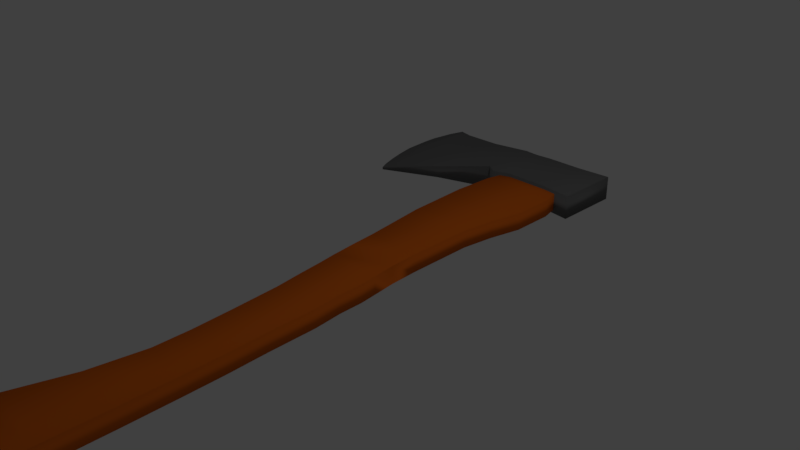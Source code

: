 # Source: axe.blend  (saved by Blender 2.77.0; exported with 4.5.12 LTS)
import bpy
from mathutils import Matrix  # noqa: F401  (used for matrix-valued properties, if any)

bpy.ops.wm.read_factory_settings(use_empty=True)
scene = bpy.context.scene
scene.name = 'Scene'

# ---- collections
col_collection_1 = bpy.data.collections.new('Collection 1'); scene.collection.children.link(col_collection_1)

# ---- materials (node trees are filled in below, after node groups)
mat_material_001 = bpy.data.materials.new('Material.001')
mat_material_001.alpha_threshold = 0.0
mat_material_001.use_transparent_shadow = False
mat_material_001.diffuse_color = (0.1789, 0.1789, 0.1789, 1.0)
mat_material_001.roughness = 0.5
mat_material = bpy.data.materials.new('Material')
mat_material.alpha_threshold = 0.0
mat_material.use_transparent_shadow = False
mat_material.diffuse_color = (0.8276, 0.1617, 0.01214, 1.0)
mat_material.roughness = 0.5
mat_material.line_color = (0.0, 0.0, 0.0, 1.0)

# ---- material node trees

# ---- world
world_world = bpy.data.worlds.new('World'); scene.world = world_world
world_world.color = (0.05088, 0.05088, 0.05088)
world_world.use_sun_shadow = False
world_world.sun_shadow_jitter_overblur = 0.0
world_world.cycles.sampling_method = 'MANUAL'

# ---- cameras
cam_camera = bpy.data.cameras.new('Camera')
cam_camera.clip_end = 100.0
cam_camera.lens = 35.0
cam_camera.sensor_width = 32.0
cam_camera.sensor_height = 18.0
cam_camera.ortho_scale = 7.314
cam_camera.dof.focus_distance = 0.0
cam_camera.dof.aperture_fstop = 128.0

# ---- lights
light_lamp = bpy.data.lights.new('Lamp', 'POINT')
light_lamp.transmission_factor = 0.0
light_lamp.cutoff_distance = 30.0
light_lamp.energy = 100.0
light_lamp.shadow_buffer_clip_start = 1.001
light_lamp.shadow_soft_size = 0.1
light_lamp.shadow_maximum_resolution = 0.006
light_lamp.use_absolute_resolution = True

# ---- meshes
me_cube_001 = bpy.data.meshes.new('Cube.001')
me_cube_001.from_pydata([(0.8924, -0.03519, 0.5543), (0.8924, -0.03519, -0.5543), (0.8872, -1.022, 0.5543), (0.8872, -1.022, -0.5543), (-0.3826, -0.0898, 0.5543), (-0.3826, -0.0898, -0.5543), (-0.3827, -1.035, 0.5543), (-0.3827, -1.035, -0.5543), (0.441, -0.9695, -0.5543), (0.07802, -0.9695, -0.5543), (-0.2017, -0.9695, -0.5543), (-0.2017, -0.9695, 0.5543), (0.07802, -0.9695, 0.5543), (0.441, -0.9695, 0.5543), (-0.1679, -0.069, -0.5543), (0.1092, -0.069, -0.5543), (0.3864, -0.069, -0.5543), (0.3864, -0.069, 0.5543), (0.1092, -0.069, 0.5543), (-0.1679, -0.069, 0.5543), (-0.4613, -0.0898, 0.5543), (-0.4613, -0.0898, -0.5543), (-0.4613, -1.063, 0.5543), (-0.4613, -1.063, -0.5543), (-0.6142, -0.0742, 0.5543), (-0.6142, -0.0742, -0.5543), (-0.6142, -0.9628, 0.5543), (-0.6142, -0.9628, -0.5543), (-2.027, 0.1131, 0.05572), (-2.027, 0.1131, -0.05572), (-2.027, -1.899, 0.05626), (-2.027, -1.899, -0.05626), (-2.102, 0.1355, 0.05014), (-2.102, 0.1355, -0.05014), (-2.102, -1.757, 0.05493), (-2.102, -1.757, -0.05493), (-2.188, 0.158, 0.03465), (-2.188, 0.158, -0.03465), (-2.188, -1.521, 0.05339), (-2.188, -1.521, -0.05339), (-2.244, 0.1767, 0.02949), (-2.244, 0.1767, -0.02949), (-2.244, -1.337, 0.05549), (-2.244, -1.337, -0.05549), (-2.319, -0.04797, 0.01993), (-2.319, -0.04797, -0.01993), (-2.319, -1.038, 0.05168), (-2.319, -1.038, -0.05168), (-2.371, -0.3944, 0.01769), (-2.371, -0.3944, -0.01769), (-2.371, -0.5914, 0.01769), (-2.371, -0.5914, -0.01769), (-1.32, -0.02102, 0.2881), (-1.32, -0.02102, -0.2881), (-1.32, -1.386, -0.2881), (-1.32, -1.386, 0.2881)], [], [(1, 3, 2, 0), (10, 7, 6, 11), (4, 6, 22, 20), (16, 1, 0, 17), (19, 11, 6, 4), (16, 8, 3, 1), (5, 7, 10, 14), (14, 10, 9, 15), (15, 9, 8, 16), (0, 2, 13, 17), (17, 13, 12, 18), (18, 12, 11, 19), (5, 14, 19, 4), (14, 15, 18, 19), (15, 16, 17, 18), (3, 8, 13, 2), (8, 9, 12, 13), (9, 10, 11, 12), (20, 22, 26, 24), (7, 5, 21, 23), (6, 7, 23, 22), (5, 4, 20, 21), (53, 52, 28, 29), (23, 21, 25, 27), (21, 20, 24, 25), (22, 23, 27, 26), (28, 30, 34, 32), (55, 54, 31, 30), (52, 55, 30, 28), (54, 53, 29, 31), (35, 33, 37, 39), (31, 29, 33, 35), (29, 28, 32, 33), (30, 31, 35, 34), (37, 36, 40, 41), (33, 32, 36, 37), (34, 35, 39, 38), (32, 34, 38, 36), (40, 42, 46, 44), (38, 39, 43, 42), (36, 38, 42, 40), (39, 37, 41, 43), (45, 44, 48, 49), (43, 41, 45, 47), (41, 40, 44, 45), (42, 43, 47, 46), (51, 49, 48, 50), (46, 47, 51, 50), (44, 46, 50, 48), (47, 45, 49, 51), (27, 25, 53, 54), (24, 26, 55, 52), (26, 27, 54, 55), (25, 24, 52, 53)])
me_cube_001.polygons.foreach_set('use_smooth', [True] * 54)
me_cube_001.materials.append(mat_material_001)
me_cube_001.use_remesh_preserve_volume = False
me_cube_001.use_remesh_preserve_attributes = False
me_cube_001.use_mirror_vertex_groups = False
me_cube_001.update()
me_cube = bpy.data.meshes.new('Cube')
me_cube.from_pydata([(0.5449, 0.205, -0.205), (0.5674, -0.205, -0.205), (-0.205, -0.205, -0.205), (-0.2467, 0.205, -0.205), (0.5449, 0.205, 0.205), (0.5674, -0.205, 0.205), (-0.205, -0.205, 0.205), (-0.2467, 0.205, 0.205), (0.5674, -0.205, -0.205), (-0.205, -0.205, -0.205), (0.5674, -0.205, 0.205), (-0.205, -0.205, 0.205), (0.6074, -0.5174, -0.205), (-0.165, -0.5174, -0.205), (0.6074, -0.5174, 0.205), (-0.165, -0.5174, 0.205), (0.6374, -0.7648, -0.205), (-0.125, -0.7648, -0.205), (0.6374, -0.7648, 0.205), (-0.125, -0.7648, 0.205), (0.6449, -1.105, -0.205), (-0.08005, -1.105, -0.205), (0.6449, -1.105, 0.205), (-0.08005, -1.105, 0.205), (0.6873, -1.5, -0.205), (-0.02007, -1.5, -0.205), (0.6873, -1.5, 0.205), (-0.02007, -1.5, 0.205), (0.7023, -2.172, -0.205), (0.03742, -2.172, -0.205), (0.7023, -2.172, 0.205), (0.03742, -2.172, 0.205), (0.7273, -2.717, -0.205), (0.0749, -2.717, -0.205), (0.7273, -2.717, 0.205), (0.0749, -2.717, 0.205), (0.7373, -3.202, -0.205), (0.0824, -3.202, -0.205), (0.7373, -3.202, 0.205), (0.0824, -3.202, 0.205), (0.7448, -3.914, -0.205), (-0.03006, -3.914, -0.205), (0.7448, -3.914, 0.205), (-0.03006, -3.914, 0.205), (0.7448, -4.699, -0.205), (-0.275, -4.699, -0.205), (0.7448, -4.699, 0.205), (-0.275, -4.699, 0.205), (0.7448, -4.953, -0.205), (-0.105, -4.953, -0.205), (0.7448, -4.953, 0.205), (-0.105, -4.953, 0.205), (0.7223, -5.053, -0.205), (-0.01257, -5.053, -0.205), (0.7223, -5.053, 0.205), (-0.01257, -5.053, 0.205), (0.6151, -5.143, -0.205), (0.08506, -5.143, -0.205), (0.6151, -5.143, 0.205), (0.08506, -5.143, 0.205), (0.4729, -5.2, -0.205), (0.1718, -5.2, -0.205), (0.4729, -5.2, 0.205), (0.1718, -5.2, 0.205), (0.5345, 1.138, -0.205), (-0.3814, 1.138, -0.205), (0.5345, 1.138, 0.205), (-0.3814, 1.138, 0.205), (0.5967, 1.594, -0.205), (-0.4073, 1.594, -0.205), (0.5967, 1.594, 0.205), (-0.4073, 1.594, 0.205), (0.7004, 2.055, -0.205), (-0.4332, 2.055, -0.205), (0.7004, 2.055, 0.205), (-0.4332, 2.055, 0.205), (0.7004, 2.656, -0.205), (-0.4073, 2.656, -0.205), (0.7004, 2.656, 0.205), (-0.4073, 2.656, 0.205), (0.6314, 2.944, -0.205), (-0.3413, 2.944, -0.205), (0.6314, 2.944, 0.205), (-0.3413, 2.944, 0.205), (0.5804, 3.889, -0.205), (-0.2903, 3.889, -0.205), (0.5804, 3.889, 0.205), (-0.2903, 3.889, 0.205)], [], [(0, 1, 2, 3), (4, 7, 6, 5), (0, 4, 5, 1), (2, 1, 8, 9), (2, 6, 7, 3), (3, 7, 67, 65), (11, 9, 13, 15), (5, 6, 11, 10), (6, 2, 9, 11), (1, 5, 10, 8), (14, 15, 19, 18), (9, 8, 12, 13), (10, 11, 15, 14), (8, 10, 14, 12), (16, 18, 22, 20), (12, 14, 18, 16), (15, 13, 17, 19), (13, 12, 16, 17), (23, 21, 25, 27), (19, 17, 21, 23), (17, 16, 20, 21), (18, 19, 23, 22), (26, 27, 31, 30), (21, 20, 24, 25), (22, 23, 27, 26), (20, 22, 26, 24), (31, 29, 33, 35), (24, 26, 30, 28), (27, 25, 29, 31), (25, 24, 28, 29), (35, 33, 37, 39), (29, 28, 32, 33), (30, 31, 35, 34), (28, 30, 34, 32), (38, 39, 43, 42), (33, 32, 36, 37), (34, 35, 39, 38), (32, 34, 38, 36), (43, 41, 45, 47), (36, 38, 42, 40), (39, 37, 41, 43), (37, 36, 40, 41), (45, 44, 48, 49), (41, 40, 44, 45), (42, 43, 47, 46), (40, 42, 46, 44), (50, 51, 55, 54), (46, 47, 51, 50), (44, 46, 50, 48), (47, 45, 49, 51), (55, 53, 57, 59), (48, 50, 54, 52), (51, 49, 53, 55), (49, 48, 52, 53), (58, 59, 63, 62), (53, 52, 56, 57), (54, 55, 59, 58), (52, 54, 58, 56), (60, 62, 63, 61), (56, 58, 62, 60), (59, 57, 61, 63), (57, 56, 60, 61), (65, 67, 71, 69), (0, 3, 65, 64), (4, 0, 64, 66), (7, 4, 66, 67), (71, 70, 74, 75), (64, 65, 69, 68), (67, 66, 70, 71), (66, 64, 68, 70), (73, 75, 79, 77), (70, 68, 72, 74), (69, 71, 75, 73), (68, 69, 73, 72), (77, 79, 83, 81), (72, 73, 77, 76), (75, 74, 78, 79), (74, 72, 76, 78), (83, 82, 86, 87), (76, 77, 81, 80), (79, 78, 82, 83), (78, 76, 80, 82), (86, 84, 85, 87), (82, 80, 84, 86), (81, 83, 87, 85), (80, 81, 85, 84)])
me_cube.polygons.foreach_set('use_smooth', [True] * 86)
me_cube.materials.append(mat_material)
me_cube.use_remesh_preserve_volume = False
me_cube.use_remesh_preserve_attributes = False
me_cube.use_mirror_vertex_groups = False
me_cube.update()

# ---- objects
ob_cube_001 = bpy.data.objects.new('Cube.001', me_cube_001)
ob_cube = bpy.data.objects.new('Cube', me_cube)
ob_lamp = bpy.data.objects.new('Lamp', light_lamp)
ob_camera = bpy.data.objects.new('Camera', cam_camera)

# ---- transforms, parenting, visibility, modifiers, constraints
ob_cube_001.location = (0.0, 3.898, 0.0)
ob_cube_001.scale = (1.0, 1.0, 0.3198)
ob_cube_001.lineart.crease_threshold = 0.0
ob_cube.location = (0.0, 0.0, 0.0)
ob_cube.scale = (1.0, 1.0, 0.6176)
ob_cube.lock_rotations_4d = False
ob_cube.empty_display_type = 'ARROWS'
ob_cube.lineart.crease_threshold = 0.0
ob_lamp.location = (4.076, 1.005, 5.904)
ob_lamp.rotation_euler = (0.6503, 0.05522, 1.866)
ob_lamp.lock_rotations_4d = False
ob_lamp.empty_display_type = 'ARROWS'
ob_lamp.color = (0.0, 0.0, 0.0, 0.0)
ob_lamp.lineart.crease_threshold = 0.0
ob_camera.location = (7.481, -6.508, 5.344)
ob_camera.rotation_euler = (1.109, 0.01082, 0.8149)
ob_camera.lock_rotations_4d = False
ob_camera.empty_display_type = 'ARROWS'
ob_camera.color = (0.0, 0.0, 0.0, 0.0)
ob_camera.display_type = 'WIRE'
ob_camera.lineart.crease_threshold = 0.0

# ---- collection membership
col_collection_1.objects.link(ob_cube_001)
col_collection_1.objects.link(ob_cube)
col_collection_1.objects.link(ob_lamp)
col_collection_1.objects.link(ob_camera)

# ---- scene / render settings (as saved in the file)
scene.camera = ob_camera
scene.frame_start = 1; scene.frame_end = 250; scene.frame_set(0)
scene.render.engine = 'BLENDER_EEVEE_NEXT'
scene.render.resolution_percentage = 50
scene.render.dither_intensity = 0.0
scene.cycles.use_denoising = False
scene.cycles.samples = 128
scene.cycles.sampling_pattern = 'TABULATED_SOBOL'
scene.cycles.light_sampling_threshold = 0.0
scene.cycles.use_adaptive_sampling = False
scene.cycles.use_light_tree = False
scene.cycles.blur_glossy = 0.0
scene.cycles.sample_clamp_indirect = 0.0
scene.view_settings.view_transform = 'Standard'
bpy.context.view_layer.update()

